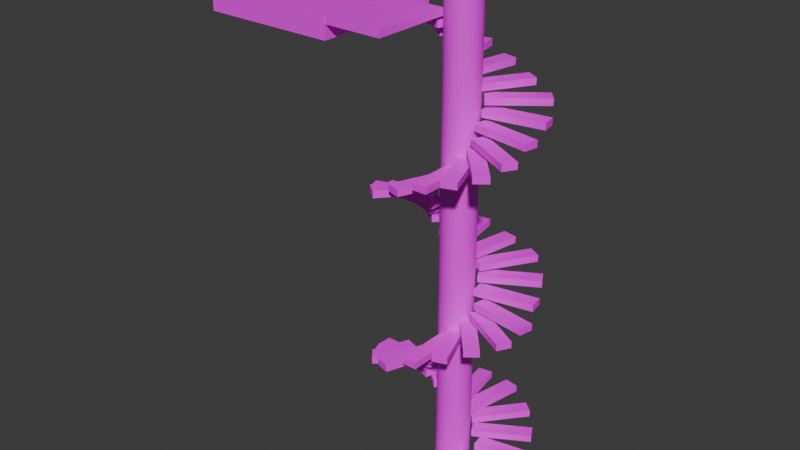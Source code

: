 # Source: level01.blend  (saved by Blender 4.0.36; exported with 4.5.12 LTS)
import bpy
from mathutils import Matrix  # noqa: F401  (used for matrix-valued properties, if any)

bpy.ops.wm.read_factory_settings(use_empty=True)
scene = bpy.context.scene
scene.name = 'Scene'

# ---- images (referenced by path relative to the original .blend; pixels are not part of the script)
import os
ASSET_DIR = os.environ.get("B2B_ASSET_DIR", "")  # directory of the original .blend (textures are referenced by path, not embedded)
HERE = os.path.dirname(os.path.abspath(__file__))  # packed textures are extracted next to this script under _unpacked/

def load_image(name, relpath, width, height, colorspace="sRGB"):
    """Load a texture the original file referenced (path relative to the .blend, or extracted next to this script)."""
    p = next((c for c in (os.path.join(HERE, relpath), os.path.join(ASSET_DIR, relpath)) if relpath and os.path.exists(c)), "")
    if p:
        img = bpy.data.images.load(p, check_existing=True)
        img.name = name
    else:  # same state as the original file: an image datablock whose file is absent (Cycles renders it pink)
        img = bpy.data.images.new(name, width, height)
        img.source = "FILE"
        img.filepath = "//" + (relpath or name)
    img.colorspace_settings.name = colorspace
    return img
img_green_black_cool_jpg_001 = load_image('green-black_cool.jpg.001', 'green-black_cool.jpg', 1024, 1024, 'sRGB')

# ---- materials (node trees are filled in below, after node groups)
mat_material_004 = bpy.data.materials.new('Material.004')
mat_material_004.use_transparent_shadow = False
mat_material_003 = bpy.data.materials.new('Material.003')
mat_material_003.use_transparent_shadow = False

# ---- material node trees
mat_material_004.use_nodes = True; mat_material_004.node_tree.nodes.clear()
_N = mat_material_004.node_tree.nodes; _L = mat_material_004.node_tree.links
n0 = _N.new('ShaderNodeBsdfPrincipled'); n0.name = 'Principled BSDF'; n0.location = (10, 300)
n0.inputs[3].default_value = 1.45
n1 = _N.new('ShaderNodeOutputMaterial'); n1.name = 'Material Output'; n1.location = (300, 300)
n2 = _N.new('ShaderNodeTexImage'); n2.name = 'Image Texture'; n2.location = (-280, 280)
n2.image = img_green_black_cool_jpg_001
_L.new(n0.outputs[0], n1.inputs[0])
_L.new(n2.outputs[0], n0.inputs[0])
n1.is_active_output = True
mat_material_003.use_nodes = True; mat_material_003.node_tree.nodes.clear()
_N = mat_material_003.node_tree.nodes; _L = mat_material_003.node_tree.links
n0 = _N.new('ShaderNodeBsdfPrincipled'); n0.name = 'Principled BSDF'; n0.location = (10, 300)
n0.inputs[3].default_value = 1.45
n1 = _N.new('ShaderNodeOutputMaterial'); n1.name = 'Material Output'; n1.location = (300, 300)
n2 = _N.new('ShaderNodeTexImage'); n2.name = 'Image Texture'; n2.location = (-280, 280)
n2.image = img_green_black_cool_jpg_001
_L.new(n0.outputs[0], n1.inputs[0])
_L.new(n2.outputs[0], n0.inputs[0])
n1.is_active_output = True

# ---- world
world_world = bpy.data.worlds.new('World'); scene.world = world_world
world_world.use_nodes = True; world_world.node_tree.nodes.clear()
_N = world_world.node_tree.nodes; _L = world_world.node_tree.links
n0 = _N.new('ShaderNodeOutputWorld'); n0.name = 'World Output'; n0.location = (300, 300)
n1 = _N.new('ShaderNodeBackground'); n1.name = 'Background'; n1.location = (10, 300)
n1.inputs[0].default_value = (0.05088, 0.05088, 0.05088, 1.0)
_L.new(n1.outputs[0], n0.inputs[0])
n0.is_active_output = True
world_world.color = (0.05088, 0.05088, 0.05088)
world_world.use_sun_shadow = False
world_world.sun_shadow_jitter_overblur = 0.0

# ---- cameras
cam_camera_001 = bpy.data.cameras.new('Camera.001')
cam_camera_001.sensor_fit = 'VERTICAL'
cam_camera_001.clip_end = 100.0
cam_camera_001.lens = 59.26
cam_camera_001.lens_unit = 'FOV'

# ---- meshes
me_cylinder_001 = bpy.data.meshes.new('Cylinder.001')
me_cylinder_001.from_pydata([(0.05217, 1.096, -0.9107), (0.05217, 1.096, 1.089), (0.2473, 1.076, -0.9107), (0.2473, 1.076, 1.089), (0.4349, 1.019, -0.9107), (0.4349, 1.019, 1.089), (0.6077, 0.9271, -0.9107), (0.6077, 0.9271, 1.089), (0.7593, 0.8027, -0.9107), (0.7593, 0.8027, 1.089), (0.8836, 0.6512, -0.9107), (0.8836, 0.6512, 1.089), (0.9761, 0.4783, -0.9107), (0.9761, 0.4783, 1.089), (1.033, 0.2907, -0.9107), (1.033, 0.2907, 1.089), (1.052, 0.0956, -0.9107), (1.052, 0.0956, 1.089), (1.033, -0.09949, -0.9107), (1.033, -0.09949, 1.089), (0.9761, -0.2871, -0.9107), (0.9761, -0.2871, 1.089), (0.8836, -0.46, -0.9107), (0.8836, -0.46, 1.089), (0.7593, -0.6115, -0.9107), (0.7593, -0.6115, 1.089), (0.6077, -0.7359, -0.9107), (0.6077, -0.7359, 1.089), (0.4349, -0.8283, -0.9107), (0.4349, -0.8283, 1.089), (0.2473, -0.8852, -0.9107), (0.2473, -0.8852, 1.089), (0.05217, -0.9044, -0.9107), (0.05217, -0.9044, 1.089), (-0.1429, -0.8852, -0.9107), (-0.1429, -0.8852, 1.089), (-0.3305, -0.8283, -0.9107), (-0.3305, -0.8283, 1.089), (-0.5034, -0.7359, -0.9107), (-0.5034, -0.7359, 1.089), (-0.6549, -0.6115, -0.9107), (-0.6549, -0.6115, 1.089), (-0.7793, -0.46, -0.9107), (-0.7793, -0.46, 1.089), (-0.8717, -0.2871, -0.9107), (-0.8717, -0.2871, 1.089), (-0.9286, -0.09949, -0.9107), (-0.9286, -0.09949, 1.089), (-0.9478, 0.0956, -0.9107), (-0.9478, 0.0956, 1.089), (-0.9286, 0.2907, -0.9107), (-0.9286, 0.2907, 1.089), (-0.8717, 0.4783, -0.9107), (-0.8717, 0.4783, 1.089), (-0.7793, 0.6512, -0.9107), (-0.7793, 0.6512, 1.089), (-0.6549, 0.8027, -0.9107), (-0.6549, 0.8027, 1.089), (-0.5034, 0.9271, -0.9107), (-0.5034, 0.9271, 1.089), (-0.3305, 1.019, -0.9107), (-0.3305, 1.019, 1.089), (-0.1429, 1.076, -0.9107), (-0.1429, 1.076, 1.089), (3.939, -2.337, -0.6482), (3.939, -2.337, -0.6232), (3.407, -2.971, -0.6482), (3.407, -2.971, -0.6232), (1.286, -0.1108, -0.6482), (1.286, -0.1108, -0.6232), (0.754, -0.7451, -0.6482), (0.754, -0.7451, -0.6232), (-3.631, -1.635, -0.8732), (-3.631, -1.635, -0.8482), (-3.939, -0.8355, -0.8732), (-3.939, -0.8355, -0.8482), (-0.4605, -0.5502, -0.8732), (-0.4605, -0.5502, -0.8482), (-0.7688, 0.2489, -0.8732), (-0.7688, 0.2489, -0.8482), (-4.663, -0.3119, -0.9107), (-4.663, -0.3119, -0.8857), (-4.681, 4.532, -0.9107), (-4.681, 4.532, -0.8857), (-1.262, -0.3862, -0.9107), (-1.262, -0.3862, -0.8857), (-1.28, 4.458, -0.9107), (-1.28, 4.458, -0.8857), (-2.427, -2.844, -0.8357), (-2.427, -2.844, -0.8107), (-2.987, -2.186, -0.8357), (-2.987, -2.186, -0.8107), (0.1308, -0.7315, -0.8357), (0.1308, -0.7315, -0.8107), (-0.43, -0.07328, -0.8357), (-0.43, -0.07328, -0.8107), (0.2762, -4.728, -0.7607), (0.2762, -4.728, -0.7357), (-0.5643, -4.563, -0.7607), (-0.5643, -4.563, -0.7357), (0.7936, -1.417, -0.7607), (0.7936, -1.417, -0.7357), (-0.04692, -1.252, -0.7607), (-0.04692, -1.252, -0.7357), (-1.102, -3.886, -0.7982), (-1.102, -3.886, -0.7732), (-1.848, -3.448, -0.7982), (-1.848, -3.448, -0.7732), (0.534, -1.0, -0.7982), (0.534, -1.0, -0.7732), (-0.2116, -0.5625, -0.7982), (-0.2116, -0.5625, -0.7732), (1.619, -4.611, -0.7232), (1.619, -4.611, -0.6982), (0.7845, -4.739, -0.7232), (0.7845, -4.739, -0.6982), (0.9548, -1.274, -0.7232), (0.9548, -1.274, -0.6982), (0.1207, -1.402, -0.7232), (0.1207, -1.402, -0.6982), (2.854, -3.551, -0.6857), (2.854, -3.551, -0.6607), (2.127, -3.956, -0.6857), (2.127, -3.956, -0.6607), (1.089, -0.591, -0.6857), (1.089, -0.591, -0.6607), (0.3622, -0.9967, -0.6857), (0.3622, -0.9967, -0.6607), (-3.693, 2.999, -0.3468), (-3.693, 2.999, -0.3218), (-3.052, 3.524, -0.3468), (-3.052, 3.524, -0.3218), (-1.501, 0.3181, -0.3468), (-1.501, 0.3181, -0.3218), (-0.8596, 0.8422, -0.3468), (-0.8596, 0.8422, -0.3218), (3.614, 0.8993, -0.5718), (3.614, 0.8993, -0.5468), (3.768, 0.05675, -0.5718), (3.768, 0.05675, -0.5468), (0.2973, 0.4245, -0.5718), (0.2973, 0.4245, -0.5468), (0.4514, -0.4181, -0.5718), (0.4514, -0.4181, -0.5468), (4.381, -0.5924, -0.6093), (4.381, -0.5924, -0.5843), (4.243, -1.425, -0.6093), (4.243, -1.425, -0.5843), (1.054, 0.1141, -0.6093), (1.054, 0.114, -0.5843), (0.915, -0.7183, -0.6093), (0.915, -0.7183, -0.5843), (2.656, 2.312, -0.5343), (2.656, 2.312, -0.5093), (3.085, 1.561, -0.5343), (3.085, 1.561, -0.5093), (-0.2498, 0.7127, -0.5343), (-0.2498, 0.7127, -0.5093), (0.1785, -0.03846, -0.5343), (0.1785, -0.03846, -0.5093), (0.3516, 4.666, -0.4593), (0.3516, 4.666, -0.4343), (1.147, 4.347, -0.4593), (1.147, 4.347, -0.4343), (-0.7734, 1.51, -0.4593), (-0.7734, 1.51, -0.4343), (0.02174, 1.191, -0.4593), (0.02174, 1.191, -0.4343), (1.549, 3.582, -0.4968), (1.549, 3.582, -0.4718), (2.2, 3.013, -0.4968), (2.2, 3.013, -0.4718), (-0.5959, 1.052, -0.4968), (-0.5959, 1.052, -0.4718), (0.05507, 0.4829, -0.4968), (0.05507, 0.4829, -0.4718), (-0.9891, 4.801, -0.4218), (-0.9891, 4.801, -0.3968), (-0.1457, 4.772, -0.4218), (-0.1457, 4.772, -0.3968), (-0.9584, 1.399, -0.4218), (-0.9584, 1.399, -0.3968), (-0.115, 1.37, -0.4218), (-0.115, 1.37, -0.3968), (-2.4, 3.99, -0.3843), (-2.4, 3.99, -0.3593), (-1.611, 4.253, -0.3843), (-1.611, 4.253, -0.3593), (-1.218, 0.7532, -0.3843), (-1.218, 0.7532, -0.3593), (-0.4279, 1.016, -0.3843), (-0.4279, 1.016, -0.3593), (2.924, -3.536, -0.04683), (2.924, -3.536, -0.02183), (2.207, -3.95, -0.04683), (2.207, -3.95, -0.02183), (1.193, -0.5362, -0.04683), (1.193, -0.5362, -0.02183), (0.4754, -0.9503, -0.04683), (0.4754, -0.9503, -0.02183), (-3.949, -0.2864, -0.2718), (-3.949, -0.2864, -0.2468), (-3.966, 0.57, -0.2718), (-3.966, 0.57, -0.2468), (-0.5993, -0.3517, -0.2718), (-0.5993, -0.3517, -0.2468), (-0.6156, 0.5046, -0.2718), (-0.6156, 0.5046, -0.2468), (-4.466, 1.309, -0.3093), (-4.466, 1.309, -0.2843), (-4.195, 2.109, -0.3093), (-4.195, 2.109, -0.2843), (-1.296, 0.07641, -0.3093), (-1.296, 0.07642, -0.2843), (-1.025, 0.8756, -0.3093), (-1.025, 0.8756, -0.2843), (-3.231, -1.835, -0.2343), (-3.231, -1.835, -0.2093), (-3.533, -1.024, -0.2343), (-3.533, -1.024, -0.2093), (-0.1056, -0.7243, -0.2343), (-0.1056, -0.7243, -0.2093), (-0.4074, 0.086, -0.2343), (-0.4074, 0.086, -0.2093), (-1.336, -4.529, -0.1593), (-1.336, -4.529, -0.1343), (-2.069, -4.087, -0.1593), (-2.069, -4.087, -0.1343), (0.2828, -1.595, -0.1593), (0.2828, -1.595, -0.1343), (-0.4507, -1.153, -0.1593), (-0.4507, -1.153, -0.1343), (-2.343, -3.267, -0.1968), (-2.343, -3.267, -0.1718), (-2.894, -2.6, -0.1968), (-2.894, -2.6, -0.1718), (0.1813, -1.115, -0.1968), (0.1813, -1.115, -0.1718), (-0.3695, -0.4485, -0.1968), (-0.3695, -0.4485, -0.1718), (-0.03422, -4.878, -0.1218), (-0.03422, -4.878, -0.09683), (-0.8619, -4.713, -0.1218), (-0.8619, -4.713, -0.09683), (0.4832, -1.516, -0.1218), (0.4832, -1.516, -0.09683), (-0.3445, -1.351, -0.1218), (-0.3445, -1.351, -0.09683), (1.489, -4.305, -0.08433), (1.489, -4.305, -0.05933), (0.6673, -4.438, -0.08433), (0.6673, -4.438, -0.05933), (0.8432, -0.9201, -0.08433), (0.8432, -0.9201, -0.05933), (0.02119, -1.053, -0.08433), (0.02119, -1.053, -0.05933), (-2.422, 4.089, 0.2546), (-2.422, 4.089, 0.2796), (-1.641, 4.363, 0.2546), (-1.641, 4.363, 0.2796), (-1.28, 0.82, 0.2546), (-1.28, 0.82, 0.2796), (-0.4981, 1.093, 0.2546), (-0.4981, 1.093, 0.2796), (3.726, -0.3832, 0.02956), (3.726, -0.3832, 0.05456), (3.582, -1.228, 0.02956), (3.582, -1.228, 0.05456), (0.4463, 0.305, 0.02956), (0.4463, 0.305, 0.05456), (0.3028, -0.5395, 0.02956), (0.3028, -0.5395, 0.05456), (3.936, -2.047, -0.007936), (3.936, -2.047, 0.01706), (3.521, -2.782, -0.007936), (3.521, -2.782, 0.01706), (1.051, -0.2455, -0.007936), (1.051, -0.2455, 0.01706), (0.6358, -0.9801, -0.007936), (0.6358, -0.9801, 0.01706), (3.308, 1.272, 0.06706), (3.308, 1.272, 0.09206), (3.454, 0.4192, 0.06706), (3.454, 0.4192, 0.09206), (0.03067, 0.763, 0.06706), (0.03067, 0.763, 0.09206), (0.1763, -0.08939, 0.06706), (0.1763, -0.08939, 0.09206), (1.948, 4.272, 0.1421), (1.948, 4.272, 0.1671), (2.586, 3.701, 0.1421), (2.586, 3.701, 0.1671), (-0.1887, 1.691, 0.1421), (-0.1887, 1.691, 0.1671), (0.4495, 1.12, 0.1421), (0.4495, 1.12, 0.1671), (2.702, 2.844, 0.1046), (2.702, 2.844, 0.1296), (3.12, 2.087, 0.1046), (3.12, 2.087, 0.1296), (-0.1785, 1.2, 0.1046), (-0.1785, 1.2, 0.1296), (0.2386, 0.4428, 0.1046), (0.2386, 0.4428, 0.1296), (0.7343, 4.857, 0.1796), (0.7343, 4.857, 0.2046), (1.517, 4.541, 0.1796), (1.517, 4.541, 0.2046), (-0.4003, 1.651, 0.1796), (-0.4003, 1.651, 0.2046), (0.3821, 1.334, 0.1796), (0.3821, 1.334, 0.2046), (-0.8693, 4.578, 0.2171), (-0.8693, 4.578, 0.2421), (-0.03705, 4.555, 0.2171), (-0.03705, 4.555, 0.2421), (-0.865, 1.132, 0.2171), (-0.865, 1.132, 0.2421), (-0.03274, 1.109, 0.2171), (-0.03274, 1.109, 0.2421), (1.56, -4.315, 0.5546), (1.56, -4.315, 0.5796), (0.7448, -4.458, 0.5546), (0.7448, -4.458, 0.5796), (0.9589, -0.904, 0.5546), (0.9589, -0.904, 0.5796), (0.1434, -1.048, 0.5546), (0.1434, -1.048, 0.5796), (-3.787, 1.089, 0.3296), (-3.787, 1.089, 0.3546), (-3.51, 1.9, 0.3296), (-3.51, 1.9, 0.3546), (-0.6617, -0.1178, 0.3296), (-0.6617, -0.1178, 0.3546), (-0.3842, 0.6926, 0.3296), (-0.3842, 0.6926, 0.3546), (-3.727, 2.766, 0.2921), (-3.727, 2.766, 0.3171), (-3.199, 3.424, 0.2921), (-3.199, 3.424, 0.3171), (-1.17, 0.5228, 0.2921), (-1.17, 0.5228, 0.3171), (-0.6419, 1.181, 0.2921), (-0.6419, 1.181, 0.3171), (-3.642, -0.6109, 0.3671), (-3.642, -0.6109, 0.3921), (-3.649, 0.2538, 0.3671), (-3.649, 0.2538, 0.3921), (-0.3253, -0.6367, 0.3671), (-0.3253, -0.6367, 0.3921), (-0.3317, 0.228, 0.3671), (-0.3317, 0.228, 0.3921), (-2.782, -3.791, 0.4421), (-2.782, -3.791, 0.4671), (-3.32, -3.125, 0.4421), (-3.32, -3.125, 0.4671), (-0.2582, -1.588, 0.4421), (-0.2582, -1.588, 0.4671), (-0.7961, -0.9214, 0.4421), (-0.7961, -0.9214, 0.4671), (-3.297, -2.261, 0.4046), (-3.297, -2.261, 0.4296), (-3.587, -1.446, 0.4046), (-3.587, -1.446, 0.4296), (-0.1893, -1.102, 0.4046), (-0.1893, -1.102, 0.4296), (-0.479, -0.2872, 0.4046), (-0.479, -0.2872, 0.4296), (-1.679, -4.565, 0.4796), (-1.679, -4.565, 0.5046), (-2.4, -4.127, 0.4796), (-2.4, -4.127, 0.5046), (-0.04281, -1.582, 0.4796), (-0.04281, -1.582, 0.5046), (-0.7642, -1.144, 0.4796), (-0.7642, -1.144, 0.5046), (-0.05125, -4.547, 0.5171), (-0.05125, -4.547, 0.5421), (-0.869, -4.39, 0.5171), (-0.869, -4.39, 0.5421), (0.4993, -1.145, 0.5171), (0.4993, -1.145, 0.5421), (-0.3184, -0.9887, 0.5171), (-0.3184, -0.9887, 0.5421), (-4.856, 4.679, 0.856), (-4.856, 4.679, 0.881), (-0.02803, 4.668, 0.856), (-0.02803, 4.668, 0.881), (-4.9, 1.216, 0.856), (-4.9, 1.216, 0.881), (-0.07245, 1.205, 0.856), (-0.07245, 1.205, 0.881), (3.392, -1.627, 0.631), (3.392, -1.627, 0.656), (2.968, -2.371, 0.631), (2.968, -2.371, 0.656), (0.5454, 0.1417, 0.631), (0.5454, 0.1417, 0.656), (0.1217, -0.6027, 0.631), (0.1217, -0.6027, 0.656), (3.02, -3.262, 0.5935), (3.02, -3.262, 0.6185), (2.379, -3.811, 0.5935), (2.379, -3.811, 0.6185), (0.9253, -0.5823, 0.5935), (0.9253, -0.5823, 0.6185), (0.2839, -1.131, 0.5935), (0.2839, -1.131, 0.6185), (3.566, 0.07109, 0.6685), (3.566, 0.07109, 0.6935), (3.411, -0.7797, 0.6685), (3.411, -0.7797, 0.6935), (0.3115, 0.7143, 0.6685), (0.3115, 0.7143, 0.6935), (0.1567, -0.1365, 0.6685), (0.1567, -0.1365, 0.6935), (3.313, 3.356, 0.7435), (3.313, 3.356, 0.7685), (3.718, 2.601, 0.7435), (3.718, 2.601, 0.7685), (0.4227, 1.661, 0.7435), (0.4227, 1.661, 0.7685), (0.8271, 0.9063, 0.7435), (0.8271, 0.9063, 0.7685), (3.534, 1.756, 0.706), (3.534, 1.756, 0.731), (3.667, 0.9018, 0.706), (3.667, 0.9018, 0.731), (0.2645, 1.197, 0.706), (0.2645, 1.197, 0.731), (0.3973, 0.3423, 0.706), (0.3973, 0.3423, 0.731), (2.373, 4.321, 0.781), (2.373, 4.321, 0.806), (3.0, 3.757, 0.781), (3.0, 3.757, 0.806), (0.21, 1.696, 0.781), (0.21, 1.696, 0.806), (0.8372, 1.131, 0.781), (0.8372, 1.131, 0.806), (0.7706, 4.607, 0.8185), (0.7706, 4.607, 0.8435), (1.545, 4.301, 0.8185), (1.545, 4.301, 0.8435), (-0.404, 1.367, 0.8185), (-0.404, 1.367, 0.8435), (0.3703, 1.061, 0.8185), (0.3703, 1.061, 0.8435)], [], [(0, 1, 3, 2), (2, 3, 5, 4), (4, 5, 7, 6), (6, 7, 9, 8), (8, 9, 11, 10), (10, 11, 13, 12), (12, 13, 15, 14), (14, 15, 17, 16), (16, 17, 19, 18), (18, 19, 21, 20), (20, 21, 23, 22), (22, 23, 25, 24), (24, 25, 27, 26), (26, 27, 29, 28), (28, 29, 31, 30), (30, 31, 33, 32), (32, 33, 35, 34), (34, 35, 37, 36), (36, 37, 39, 38), (38, 39, 41, 40), (40, 41, 43, 42), (42, 43, 45, 44), (44, 45, 47, 46), (46, 47, 49, 48), (48, 49, 51, 50), (50, 51, 53, 52), (52, 53, 55, 54), (54, 55, 57, 56), (56, 57, 59, 58), (58, 59, 61, 60), (3, 1, 63, 61, 59, 57, 55, 53, 51, 49, 47, 45, 43, 41, 39, 37, 35, 33, 31, 29, 27, 25, 23, 21, 19, 17, 15, 13, 11, 9, 7, 5), (60, 61, 63, 62), (62, 63, 1, 0), (0, 2, 4, 6, 8, 10, 12, 14, 16, 18, 20, 22, 24, 26, 28, 30, 32, 34, 36, 38, 40, 42, 44, 46, 48, 50, 52, 54, 56, 58, 60, 62), (64, 65, 67, 66), (66, 67, 71, 70), (70, 71, 69, 68), (68, 69, 65, 64), (66, 70, 68, 64), (71, 67, 65, 69), (72, 73, 75, 74), (74, 75, 79, 78), (78, 79, 77, 76), (76, 77, 73, 72), (74, 78, 76, 72), (79, 75, 73, 77), (80, 81, 83, 82), (82, 83, 87, 86), (86, 87, 85, 84), (84, 85, 81, 80), (82, 86, 84, 80), (87, 83, 81, 85), (88, 89, 91, 90), (90, 91, 95, 94), (94, 95, 93, 92), (92, 93, 89, 88), (90, 94, 92, 88), (95, 91, 89, 93), (96, 97, 99, 98), (98, 99, 103, 102), (102, 103, 101, 100), (100, 101, 97, 96), (98, 102, 100, 96), (103, 99, 97, 101), (104, 105, 107, 106), (106, 107, 111, 110), (110, 111, 109, 108), (108, 109, 105, 104), (106, 110, 108, 104), (111, 107, 105, 109), (112, 113, 115, 114), (114, 115, 119, 118), (118, 119, 117, 116), (116, 117, 113, 112), (114, 118, 116, 112), (119, 115, 113, 117), (120, 121, 123, 122), (122, 123, 127, 126), (126, 127, 125, 124), (124, 125, 121, 120), (122, 126, 124, 120), (127, 123, 121, 125), (128, 129, 131, 130), (130, 131, 135, 134), (134, 135, 133, 132), (132, 133, 129, 128), (130, 134, 132, 128), (135, 131, 129, 133), (136, 137, 139, 138), (138, 139, 143, 142), (142, 143, 141, 140), (140, 141, 137, 136), (138, 142, 140, 136), (143, 139, 137, 141), (144, 145, 147, 146), (146, 147, 151, 150), (150, 151, 149, 148), (148, 149, 145, 144), (146, 150, 148, 144), (151, 147, 145, 149), (152, 153, 155, 154), (154, 155, 159, 158), (158, 159, 157, 156), (156, 157, 153, 152), (154, 158, 156, 152), (159, 155, 153, 157), (160, 161, 163, 162), (162, 163, 167, 166), (166, 167, 165, 164), (164, 165, 161, 160), (162, 166, 164, 160), (167, 163, 161, 165), (168, 169, 171, 170), (170, 171, 175, 174), (174, 175, 173, 172), (172, 173, 169, 168), (170, 174, 172, 168), (175, 171, 169, 173), (176, 177, 179, 178), (178, 179, 183, 182), (182, 183, 181, 180), (180, 181, 177, 176), (178, 182, 180, 176), (183, 179, 177, 181), (184, 185, 187, 186), (186, 187, 191, 190), (190, 191, 189, 188), (188, 189, 185, 184), (186, 190, 188, 184), (191, 187, 185, 189), (192, 193, 195, 194), (194, 195, 199, 198), (198, 199, 197, 196), (196, 197, 193, 192), (194, 198, 196, 192), (199, 195, 193, 197), (200, 201, 203, 202), (202, 203, 207, 206), (206, 207, 205, 204), (204, 205, 201, 200), (202, 206, 204, 200), (207, 203, 201, 205), (208, 209, 211, 210), (210, 211, 215, 214), (214, 215, 213, 212), (212, 213, 209, 208), (210, 214, 212, 208), (215, 211, 209, 213), (216, 217, 219, 218), (218, 219, 223, 222), (222, 223, 221, 220), (220, 221, 217, 216), (218, 222, 220, 216), (223, 219, 217, 221), (224, 225, 227, 226), (226, 227, 231, 230), (230, 231, 229, 228), (228, 229, 225, 224), (226, 230, 228, 224), (231, 227, 225, 229), (232, 233, 235, 234), (234, 235, 239, 238), (238, 239, 237, 236), (236, 237, 233, 232), (234, 238, 236, 232), (239, 235, 233, 237), (240, 241, 243, 242), (242, 243, 247, 246), (246, 247, 245, 244), (244, 245, 241, 240), (242, 246, 244, 240), (247, 243, 241, 245), (248, 249, 251, 250), (250, 251, 255, 254), (254, 255, 253, 252), (252, 253, 249, 248), (250, 254, 252, 248), (255, 251, 249, 253), (256, 257, 259, 258), (258, 259, 263, 262), (262, 263, 261, 260), (260, 261, 257, 256), (258, 262, 260, 256), (263, 259, 257, 261), (264, 265, 267, 266), (266, 267, 271, 270), (270, 271, 269, 268), (268, 269, 265, 264), (266, 270, 268, 264), (271, 267, 265, 269), (272, 273, 275, 274), (274, 275, 279, 278), (278, 279, 277, 276), (276, 277, 273, 272), (274, 278, 276, 272), (279, 275, 273, 277), (280, 281, 283, 282), (282, 283, 287, 286), (286, 287, 285, 284), (284, 285, 281, 280), (282, 286, 284, 280), (287, 283, 281, 285), (288, 289, 291, 290), (290, 291, 295, 294), (294, 295, 293, 292), (292, 293, 289, 288), (290, 294, 292, 288), (295, 291, 289, 293), (296, 297, 299, 298), (298, 299, 303, 302), (302, 303, 301, 300), (300, 301, 297, 296), (298, 302, 300, 296), (303, 299, 297, 301), (304, 305, 307, 306), (306, 307, 311, 310), (310, 311, 309, 308), (308, 309, 305, 304), (306, 310, 308, 304), (311, 307, 305, 309), (312, 313, 315, 314), (314, 315, 319, 318), (318, 319, 317, 316), (316, 317, 313, 312), (314, 318, 316, 312), (319, 315, 313, 317), (320, 321, 323, 322), (322, 323, 327, 326), (326, 327, 325, 324), (324, 325, 321, 320), (322, 326, 324, 320), (327, 323, 321, 325), (328, 329, 331, 330), (330, 331, 335, 334), (334, 335, 333, 332), (332, 333, 329, 328), (330, 334, 332, 328), (335, 331, 329, 333), (336, 337, 339, 338), (338, 339, 343, 342), (342, 343, 341, 340), (340, 341, 337, 336), (338, 342, 340, 336), (343, 339, 337, 341), (344, 345, 347, 346), (346, 347, 351, 350), (350, 351, 349, 348), (348, 349, 345, 344), (346, 350, 348, 344), (351, 347, 345, 349), (352, 353, 355, 354), (354, 355, 359, 358), (358, 359, 357, 356), (356, 357, 353, 352), (354, 358, 356, 352), (359, 355, 353, 357), (360, 361, 363, 362), (362, 363, 367, 366), (366, 367, 365, 364), (364, 365, 361, 360), (362, 366, 364, 360), (367, 363, 361, 365), (368, 369, 371, 370), (370, 371, 375, 374), (374, 375, 373, 372), (372, 373, 369, 368), (370, 374, 372, 368), (375, 371, 369, 373), (376, 377, 379, 378), (378, 379, 383, 382), (382, 383, 381, 380), (380, 381, 377, 376), (378, 382, 380, 376), (383, 379, 377, 381), (384, 385, 387, 386), (386, 387, 391, 390), (390, 391, 389, 388), (388, 389, 385, 384), (386, 390, 388, 384), (391, 387, 385, 389), (392, 393, 395, 394), (394, 395, 399, 398), (398, 399, 397, 396), (396, 397, 393, 392), (394, 398, 396, 392), (399, 395, 393, 397), (400, 401, 403, 402), (402, 403, 407, 406), (406, 407, 405, 404), (404, 405, 401, 400), (402, 406, 404, 400), (407, 403, 401, 405), (408, 409, 411, 410), (410, 411, 415, 414), (414, 415, 413, 412), (412, 413, 409, 408), (410, 414, 412, 408), (415, 411, 409, 413), (416, 417, 419, 418), (418, 419, 423, 422), (422, 423, 421, 420), (420, 421, 417, 416), (418, 422, 420, 416), (423, 419, 417, 421), (424, 425, 427, 426), (426, 427, 431, 430), (430, 431, 429, 428), (428, 429, 425, 424), (426, 430, 428, 424), (431, 427, 425, 429), (432, 433, 435, 434), (434, 435, 439, 438), (438, 439, 437, 436), (436, 437, 433, 432), (434, 438, 436, 432), (439, 435, 433, 437), (440, 441, 443, 442), (442, 443, 447, 446), (446, 447, 445, 444), (444, 445, 441, 440), (442, 446, 444, 440), (447, 443, 441, 445)])
_uv = me_cylinder_001.uv_layers.new(name='UVMap')
_uv.uv.foreach_set('vector', [1.0, 0.5, 1.0, 1.0, 0.9688, 1.0, 0.9688, 0.5, 0.9688, 0.5, 0.9688, 1.0, 0.9375, 1.0, 0.9375, 0.5, 0.9375, 0.5, 0.9375, 1.0, 0.9062, 1.0, 0.9062, 0.5, 0.9062, 0.5, 0.9062, 1.0, 0.875, 1.0, 0.875, 0.5, 0.875, 0.5, 0.875, 1.0, 0.8438, 1.0, 0.8438, 0.5, 0.8438, 0.5, 0.8438, 1.0, 0.8125, 1.0, 0.8125, 0.5, 0.8125, 0.5, 0.8125, 1.0, 0.7812, 1.0, 0.7812, 0.5, 0.7812, 0.5, 0.7812, 1.0, 0.75, 1.0, 0.75, 0.5, 0.75, 0.5, 0.75, 1.0, 0.7188, 1.0, 0.7188, 0.5, 0.7188, 0.5, 0.7188, 1.0, 0.6875, 1.0, 0.6875, 0.5, 0.6875, 0.5, 0.6875, 1.0, 0.6562, 1.0, 0.6562, 0.5, 0.6562, 0.5, 0.6562, 1.0, 0.625, 1.0, 0.625, 0.5, 0.625, 0.5, 0.625, 1.0, 0.5938, 1.0, 0.5938, 0.5, 0.5938, 0.5, 0.5938, 1.0, 0.5625, 1.0, 0.5625, 0.5, 0.5625, 0.5, 0.5625, 1.0, 0.5312, 1.0, 0.5312, 0.5, 0.5312, 0.5, 0.5312, 1.0, 0.5, 1.0, 0.5, 0.5, 0.5, 0.5, 0.5, 1.0, 0.4688, 1.0, 0.4688, 0.5, 0.4688, 0.5, 0.4688, 1.0, 0.4375, 1.0, 0.4375, 0.5, 0.4375, 0.5, 0.4375, 1.0, 0.4062, 1.0, 0.4062, 0.5, 0.4062, 0.5, 0.4062, 1.0, 0.375, 1.0, 0.375, 0.5, 0.375, 0.5, 0.375, 1.0, 0.3438, 1.0, 0.3438, 0.5, 0.3438, 0.5, 0.3438, 1.0, 0.3125, 1.0, 0.3125, 0.5, 0.3125, 0.5, 0.3125, 1.0, 0.2812, 1.0, 0.2812, 0.5, 0.2812, 0.5, 0.2812, 1.0, 0.25, 1.0, 0.25, 0.5, 0.25, 0.5, 0.25, 1.0, 0.2188, 1.0, 0.2188, 0.5, 0.2188, 0.5, 0.2188, 1.0, 0.1875, 1.0, 0.1875, 0.5, 0.1875, 0.5, 0.1875, 1.0, 0.1562, 1.0, 0.1562, 0.5, 0.1562, 0.5, 0.1562, 1.0, 0.125, 1.0, 0.125, 0.5, 0.125, 0.5, 0.125, 1.0, 0.09375, 1.0, 0.09375, 0.5, 0.09375, 0.5, 0.09375, 1.0, 0.0625, 1.0, 0.0625, 0.5, 0.2968, 0.4854, 0.25, 0.49, 0.2032, 0.4854, 0.1582, 0.4717, 0.1167, 0.4496, 0.08029, 0.4197, 0.05045, 0.3833, 0.02827, 0.3418, 0.01461, 0.2968, 0.01, 0.25, 0.01461, 0.2032, 0.02827, 0.1582, 0.05045, 0.1167, 0.08029, 0.08029, 0.1167, 0.05045, 0.1582, 0.02827, 0.2032, 0.01461, 0.25, 0.01, 0.2968, 0.01461, 0.3418, 0.02827, 0.3833, 0.05045, 0.4197, 0.08029, 0.4496, 0.1167, 0.4717, 0.1582, 0.4854, 0.2032, 0.49, 0.25, 0.4854, 0.2968, 0.4717, 0.3418, 0.4496, 0.3833, 0.4197, 0.4197, 0.3833, 0.4496, 0.3418, 0.4717, 0.0625, 0.5, 0.0625, 1.0, 0.03125, 1.0, 0.03125, 0.5, 0.03125, 0.5, 0.03125, 1.0, 0.0, 1.0, 0.0, 0.5, 0.75, 0.49, 0.7968, 0.4854, 0.8418, 0.4717, 0.8833, 0.4496, 0.9197, 0.4197, 0.9496, 0.3833, 0.9717, 0.3418, 0.9854, 0.2968, 0.99, 0.25, 0.9854, 0.2032, 0.9717, 0.1582, 0.9496, 0.1167, 0.9197, 0.08029, 0.8833, 0.05045, 0.8418, 0.02827, 0.7968, 0.01461, 0.75, 0.01, 0.7032, 0.01461, 0.6582, 0.02827, 0.6167, 0.05045, 0.5803, 0.08029, 0.5504, 0.1167, 0.5283, 0.1582, 0.5146, 0.2032, 0.51, 0.25, 0.5146, 0.2968, 0.5283, 0.3418, 0.5504, 0.3833, 0.5803, 0.4197, 0.6167, 0.4496, 0.6582, 0.4717, 0.7032, 0.4854, 0.375, 0.0, 0.625, 0.0, 0.625, 0.25, 0.375, 0.25, 0.375, 0.25, 0.625, 0.25, 0.625, 0.5, 0.375, 0.5, 0.375, 0.5, 0.625, 0.5, 0.625, 0.75, 0.375, 0.75, 0.375, 0.75, 0.625, 0.75, 0.625, 1.0, 0.375, 1.0, 0.125, 0.5, 0.375, 0.5, 0.375, 0.75, 0.125, 0.75, 0.625, 0.5, 0.875, 0.5, 0.875, 0.75, 0.625, 0.75, 0.375, 0.0, 0.625, 0.0, 0.625, 0.25, 0.375, 0.25, 0.375, 0.25, 0.625, 0.25, 0.625, 0.5, 0.375, 0.5, 0.375, 0.5, 0.625, 0.5, 0.625, 0.75, 0.375, 0.75, 0.375, 0.75, 0.625, 0.75, 0.625, 1.0, 0.375, 1.0, 0.125, 0.5, 0.375, 0.5, 0.375, 0.75, 0.125, 0.75, 0.625, 0.5, 0.875, 0.5, 0.875, 0.75, 0.625, 0.75, 0.375, 0.0, 0.625, 0.0, 0.625, 0.25, 0.375, 0.25, 0.375, 0.25, 0.625, 0.25, 0.625, 0.5, 0.375, 0.5, 0.375, 0.5, 0.625, 0.5, 0.625, 0.75, 0.375, 0.75, 0.375, 0.75, 0.625, 0.75, 0.625, 1.0, 0.375, 1.0, 0.125, 0.5, 0.375, 0.5, 0.375, 0.75, 0.125, 0.75, 0.625, 0.5, 0.875, 0.5, 0.875, 0.75, 0.625, 0.75, 0.375, 0.0, 0.625, 0.0, 0.625, 0.25, 0.375, 0.25, 0.375, 0.25, 0.625, 0.25, 0.625, 0.5, 0.375, 0.5, 0.375, 0.5, 0.625, 0.5, 0.625, 0.75, 0.375, 0.75, 0.375, 0.75, 0.625, 0.75, 0.625, 1.0, 0.375, 1.0, 0.125, 0.5, 0.375, 0.5, 0.375, 0.75, 0.125, 0.75, 0.625, 0.5, 0.875, 0.5, 0.875, 0.75, 0.625, 0.75, 0.375, 0.0, 0.625, 0.0, 0.625, 0.25, 0.375, 0.25, 0.375, 0.25, 0.625, 0.25, 0.625, 0.5, 0.375, 0.5, 0.375, 0.5, 0.625, 0.5, 0.625, 0.75, 0.375, 0.75, 0.375, 0.75, 0.625, 0.75, 0.625, 1.0, 0.375, 1.0, 0.125, 0.5, 0.375, 0.5, 0.375, 0.75, 0.125, 0.75, 0.625, 0.5, 0.875, 0.5, 0.875, 0.75, 0.625, 0.75, 0.375, 0.0, 0.625, 0.0, 0.625, 0.25, 0.375, 0.25, 0.375, 0.25, 0.625, 0.25, 0.625, 0.5, 0.375, 0.5, 0.375, 0.5, 0.625, 0.5, 0.625, 0.75, 0.375, 0.75, 0.375, 0.75, 0.625, 0.75, 0.625, 1.0, 0.375, 1.0, 0.125, 0.5, 0.375, 0.5, 0.375, 0.75, 0.125, 0.75, 0.625, 0.5, 0.875, 0.5, 0.875, 0.75, 0.625, 0.75, 0.375, 0.0, 0.625, 0.0, 0.625, 0.25, 0.375, 0.25, 0.375, 0.25, 0.625, 0.25, 0.625, 0.5, 0.375, 0.5, 0.375, 0.5, 0.625, 0.5, 0.625, 0.75, 0.375, 0.75, 0.375, 0.75, 0.625, 0.75, 0.625, 1.0, 0.375, 1.0, 0.125, 0.5, 0.375, 0.5, 0.375, 0.75, 0.125, 0.75, 0.625, 0.5, 0.875, 0.5, 0.875, 0.75, 0.625, 0.75, 0.375, 0.0, 0.625, 0.0, 0.625, 0.25, 0.375, 0.25, 0.375, 0.25, 0.625, 0.25, 0.625, 0.5, 0.375, 0.5, 0.375, 0.5, 0.625, 0.5, 0.625, 0.75, 0.375, 0.75, 0.375, 0.75, 0.625, 0.75, 0.625, 1.0, 0.375, 1.0, 0.125, 0.5, 0.375, 0.5, 0.375, 0.75, 0.125, 0.75, 0.625, 0.5, 0.875, 0.5, 0.875, 0.75, 0.625, 0.75, 0.375, 0.0, 0.625, 0.0, 0.625, 0.25, 0.375, 0.25, 0.375, 0.25, 0.625, 0.25, 0.625, 0.5, 0.375, 0.5, 0.375, 0.5, 0.625, 0.5, 0.625, 0.75, 0.375, 0.75, 0.375, 0.75, 0.625, 0.75, 0.625, 1.0, 0.375, 1.0, 0.125, 0.5, 0.375, 0.5, 0.375, 0.75, 0.125, 0.75, 0.625, 0.5, 0.875, 0.5, 0.875, 0.75, 0.625, 0.75, 0.375, 0.0, 0.625, 0.0, 0.625, 0.25, 0.375, 0.25, 0.375, 0.25, 0.625, 0.25, 0.625, 0.5, 0.375, 0.5, 0.375, 0.5, 0.625, 0.5, 0.625, 0.75, 0.375, 0.75, 0.375, 0.75, 0.625, 0.75, 0.625, 1.0, 0.375, 1.0, 0.125, 0.5, 0.375, 0.5, 0.375, 0.75, 0.125, 0.75, 0.625, 0.5, 0.875, 0.5, 0.875, 0.75, 0.625, 0.75, 0.375, 0.0, 0.625, 0.0, 0.625, 0.25, 0.375, 0.25, 0.375, 0.25, 0.625, 0.25, 0.625, 0.5, 0.375, 0.5, 0.375, 0.5, 0.625, 0.5, 0.625, 0.75, 0.375, 0.75, 0.375, 0.75, 0.625, 0.75, 0.625, 1.0, 0.375, 1.0, 0.125, 0.5, 0.375, 0.5, 0.375, 0.75, 0.125, 0.75, 0.625, 0.5, 0.875, 0.5, 0.875, 0.75, 0.625, 0.75, 0.375, 0.0, 0.625, 0.0, 0.625, 0.25, 0.375, 0.25, 0.375, 0.25, 0.625, 0.25, 0.625, 0.5, 0.375, 0.5, 0.375, 0.5, 0.625, 0.5, 0.625, 0.75, 0.375, 0.75, 0.375, 0.75, 0.625, 0.75, 0.625, 1.0, 0.375, 1.0, 0.125, 0.5, 0.375, 0.5, 0.375, 0.75, 0.125, 0.75, 0.625, 0.5, 0.875, 0.5, 0.875, 0.75, 0.625, 0.75, 0.375, 0.0, 0.625, 0.0, 0.625, 0.25, 0.375, 0.25, 0.375, 0.25, 0.625, 0.25, 0.625, 0.5, 0.375, 0.5, 0.375, 0.5, 0.625, 0.5, 0.625, 0.75, 0.375, 0.75, 0.375, 0.75, 0.625, 0.75, 0.625, 1.0, 0.375, 1.0, 0.125, 0.5, 0.375, 0.5, 0.375, 0.75, 0.125, 0.75, 0.625, 0.5, 0.875, 0.5, 0.875, 0.75, 0.625, 0.75, 0.375, 0.0, 0.625, 0.0, 0.625, 0.25, 0.375, 0.25, 0.375, 0.25, 0.625, 0.25, 0.625, 0.5, 0.375, 0.5, 0.375, 0.5, 0.625, 0.5, 0.625, 0.75, 0.375, 0.75, 0.375, 0.75, 0.625, 0.75, 0.625, 1.0, 0.375, 1.0, 0.125, 0.5, 0.375, 0.5, 0.375, 0.75, 0.125, 0.75, 0.625, 0.5, 0.875, 0.5, 0.875, 0.75, 0.625, 0.75, 0.375, 0.0, 0.625, 0.0, 0.625, 0.25, 0.375, 0.25, 0.375, 0.25, 0.625, 0.25, 0.625, 0.5, 0.375, 0.5, 0.375, 0.5, 0.625, 0.5, 0.625, 0.75, 0.375, 0.75, 0.375, 0.75, 0.625, 0.75, 0.625, 1.0, 0.375, 1.0, 0.125, 0.5, 0.375, 0.5, 0.375, 0.75, 0.125, 0.75, 0.625, 0.5, 0.875, 0.5, 0.875, 0.75, 0.625, 0.75, 0.375, 0.0, 0.625, 0.0, 0.625, 0.25, 0.375, 0.25, 0.375, 0.25, 0.625, 0.25, 0.625, 0.5, 0.375, 0.5, 0.375, 0.5, 0.625, 0.5, 0.625, 0.75, 0.375, 0.75, 0.375, 0.75, 0.625, 0.75, 0.625, 1.0, 0.375, 1.0, 0.125, 0.5, 0.375, 0.5, 0.375, 0.75, 0.125, 0.75, 0.625, 0.5, 0.875, 0.5, 0.875, 0.75, 0.625, 0.75, 0.375, 0.0, 0.625, 0.0, 0.625, 0.25, 0.375, 0.25, 0.375, 0.25, 0.625, 0.25, 0.625, 0.5, 0.375, 0.5, 0.375, 0.5, 0.625, 0.5, 0.625, 0.75, 0.375, 0.75, 0.375, 0.75, 0.625, 0.75, 0.625, 1.0, 0.375, 1.0, 0.125, 0.5, 0.375, 0.5, 0.375, 0.75, 0.125, 0.75, 0.625, 0.5, 0.875, 0.5, 0.875, 0.75, 0.625, 0.75, 0.375, 0.0, 0.625, 0.0, 0.625, 0.25, 0.375, 0.25, 0.375, 0.25, 0.625, 0.25, 0.625, 0.5, 0.375, 0.5, 0.375, 0.5, 0.625, 0.5, 0.625, 0.75, 0.375, 0.75, 0.375, 0.75, 0.625, 0.75, 0.625, 1.0, 0.375, 1.0, 0.125, 0.5, 0.375, 0.5, 0.375, 0.75, 0.125, 0.75, 0.625, 0.5, 0.875, 0.5, 0.875, 0.75, 0.625, 0.75, 0.375, 0.0, 0.625, 0.0, 0.625, 0.25, 0.375, 0.25, 0.375, 0.25, 0.625, 0.25, 0.625, 0.5, 0.375, 0.5, 0.375, 0.5, 0.625, 0.5, 0.625, 0.75, 0.375, 0.75, 0.375, 0.75, 0.625, 0.75, 0.625, 1.0, 0.375, 1.0, 0.125, 0.5, 0.375, 0.5, 0.375, 0.75, 0.125, 0.75, 0.625, 0.5, 0.875, 0.5, 0.875, 0.75, 0.625, 0.75, 0.375, 0.0, 0.625, 0.0, 0.625, 0.25, 0.375, 0.25, 0.375, 0.25, 0.625, 0.25, 0.625, 0.5, 0.375, 0.5, 0.375, 0.5, 0.625, 0.5, 0.625, 0.75, 0.375, 0.75, 0.375, 0.75, 0.625, 0.75, 0.625, 1.0, 0.375, 1.0, 0.125, 0.5, 0.375, 0.5, 0.375, 0.75, 0.125, 0.75, 0.625, 0.5, 0.875, 0.5, 0.875, 0.75, 0.625, 0.75, 0.375, 0.0, 0.625, 0.0, 0.625, 0.25, 0.375, 0.25, 0.375, 0.25, 0.625, 0.25, 0.625, 0.5, 0.375, 0.5, 0.375, 0.5, 0.625, 0.5, 0.625, 0.75, 0.375, 0.75, 0.375, 0.75, 0.625, 0.75, 0.625, 1.0, 0.375, 1.0, 0.125, 0.5, 0.375, 0.5, 0.375, 0.75, 0.125, 0.75, 0.625, 0.5, 0.875, 0.5, 0.875, 0.75, 0.625, 0.75, 0.375, 0.0, 0.625, 0.0, 0.625, 0.25, 0.375, 0.25, 0.375, 0.25, 0.625, 0.25, 0.625, 0.5, 0.375, 0.5, 0.375, 0.5, 0.625, 0.5, 0.625, 0.75, 0.375, 0.75, 0.375, 0.75, 0.625, 0.75, 0.625, 1.0, 0.375, 1.0, 0.125, 0.5, 0.375, 0.5, 0.375, 0.75, 0.125, 0.75, 0.625, 0.5, 0.875, 0.5, 0.875, 0.75, 0.625, 0.75, 0.375, 0.0, 0.625, 0.0, 0.625, 0.25, 0.375, 0.25, 0.375, 0.25, 0.625, 0.25, 0.625, 0.5, 0.375, 0.5, 0.375, 0.5, 0.625, 0.5, 0.625, 0.75, 0.375, 0.75, 0.375, 0.75, 0.625, 0.75, 0.625, 1.0, 0.375, 1.0, 0.125, 0.5, 0.375, 0.5, 0.375, 0.75, 0.125, 0.75, 0.625, 0.5, 0.875, 0.5, 0.875, 0.75, 0.625, 0.75, 0.375, 0.0, 0.625, 0.0, 0.625, 0.25, 0.375, 0.25, 0.375, 0.25, 0.625, 0.25, 0.625, 0.5, 0.375, 0.5, 0.375, 0.5, 0.625, 0.5, 0.625, 0.75, 0.375, 0.75, 0.375, 0.75, 0.625, 0.75, 0.625, 1.0, 0.375, 1.0, 0.125, 0.5, 0.375, 0.5, 0.375, 0.75, 0.125, 0.75, 0.625, 0.5, 0.875, 0.5, 0.875, 0.75, 0.625, 0.75, 0.375, 0.0, 0.625, 0.0, 0.625, 0.25, 0.375, 0.25, 0.375, 0.25, 0.625, 0.25, 0.625, 0.5, 0.375, 0.5, 0.375, 0.5, 0.625, 0.5, 0.625, 0.75, 0.375, 0.75, 0.375, 0.75, 0.625, 0.75, 0.625, 1.0, 0.375, 1.0, 0.125, 0.5, 0.375, 0.5, 0.375, 0.75, 0.125, 0.75, 0.625, 0.5, 0.875, 0.5, 0.875, 0.75, 0.625, 0.75, 0.375, 0.0, 0.625, 0.0, 0.625, 0.25, 0.375, 0.25, 0.375, 0.25, 0.625, 0.25, 0.625, 0.5, 0.375, 0.5, 0.375, 0.5, 0.625, 0.5, 0.625, 0.75, 0.375, 0.75, 0.375, 0.75, 0.625, 0.75, 0.625, 1.0, 0.375, 1.0, 0.125, 0.5, 0.375, 0.5, 0.375, 0.75, 0.125, 0.75, 0.625, 0.5, 0.875, 0.5, 0.875, 0.75, 0.625, 0.75, 0.375, 0.0, 0.625, 0.0, 0.625, 0.25, 0.375, 0.25, 0.375, 0.25, 0.625, 0.25, 0.625, 0.5, 0.375, 0.5, 0.375, 0.5, 0.625, 0.5, 0.625, 0.75, 0.375, 0.75, 0.375, 0.75, 0.625, 0.75, 0.625, 1.0, 0.375, 1.0, 0.125, 0.5, 0.375, 0.5, 0.375, 0.75, 0.125, 0.75, 0.625, 0.5, 0.875, 0.5, 0.875, 0.75, 0.625, 0.75, 0.375, 0.0, 0.625, 0.0, 0.625, 0.25, 0.375, 0.25, 0.375, 0.25, 0.625, 0.25, 0.625, 0.5, 0.375, 0.5, 0.375, 0.5, 0.625, 0.5, 0.625, 0.75, 0.375, 0.75, 0.375, 0.75, 0.625, 0.75, 0.625, 1.0, 0.375, 1.0, 0.125, 0.5, 0.375, 0.5, 0.375, 0.75, 0.125, 0.75, 0.625, 0.5, 0.875, 0.5, 0.875, 0.75, 0.625, 0.75, 0.375, 0.0, 0.625, 0.0, 0.625, 0.25, 0.375, 0.25, 0.375, 0.25, 0.625, 0.25, 0.625, 0.5, 0.375, 0.5, 0.375, 0.5, 0.625, 0.5, 0.625, 0.75, 0.375, 0.75, 0.375, 0.75, 0.625, 0.75, 0.625, 1.0, 0.375, 1.0, 0.125, 0.5, 0.375, 0.5, 0.375, 0.75, 0.125, 0.75, 0.625, 0.5, 0.875, 0.5, 0.875, 0.75, 0.625, 0.75, 0.375, 0.0, 0.625, 0.0, 0.625, 0.25, 0.375, 0.25, 0.375, 0.25, 0.625, 0.25, 0.625, 0.5, 0.375, 0.5, 0.375, 0.5, 0.625, 0.5, 0.625, 0.75, 0.375, 0.75, 0.375, 0.75, 0.625, 0.75, 0.625, 1.0, 0.375, 1.0, 0.125, 0.5, 0.375, 0.5, 0.375, 0.75, 0.125, 0.75, 0.625, 0.5, 0.875, 0.5, 0.875, 0.75, 0.625, 0.75, 0.375, 0.0, 0.625, 0.0, 0.625, 0.25, 0.375, 0.25, 0.375, 0.25, 0.625, 0.25, 0.625, 0.5, 0.375, 0.5, 0.375, 0.5, 0.625, 0.5, 0.625, 0.75, 0.375, 0.75, 0.375, 0.75, 0.625, 0.75, 0.625, 1.0, 0.375, 1.0, 0.125, 0.5, 0.375, 0.5, 0.375, 0.75, 0.125, 0.75, 0.625, 0.5, 0.875, 0.5, 0.875, 0.75, 0.625, 0.75, 0.375, 0.0, 0.625, 0.0, 0.625, 0.25, 0.375, 0.25, 0.375, 0.25, 0.625, 0.25, 0.625, 0.5, 0.375, 0.5, 0.375, 0.5, 0.625, 0.5, 0.625, 0.75, 0.375, 0.75, 0.375, 0.75, 0.625, 0.75, 0.625, 1.0, 0.375, 1.0, 0.125, 0.5, 0.375, 0.5, 0.375, 0.75, 0.125, 0.75, 0.625, 0.5, 0.875, 0.5, 0.875, 0.75, 0.625, 0.75, 0.375, 0.0, 0.625, 0.0, 0.625, 0.25, 0.375, 0.25, 0.375, 0.25, 0.625, 0.25, 0.625, 0.5, 0.375, 0.5, 0.375, 0.5, 0.625, 0.5, 0.625, 0.75, 0.375, 0.75, 0.375, 0.75, 0.625, 0.75, 0.625, 1.0, 0.375, 1.0, 0.125, 0.5, 0.375, 0.5, 0.375, 0.75, 0.125, 0.75, 0.625, 0.5, 0.875, 0.5, 0.875, 0.75, 0.625, 0.75, 0.375, 0.0, 0.625, 0.0, 0.625, 0.25, 0.375, 0.25, 0.375, 0.25, 0.625, 0.25, 0.625, 0.5, 0.375, 0.5, 0.375, 0.5, 0.625, 0.5, 0.625, 0.75, 0.375, 0.75, 0.375, 0.75, 0.625, 0.75, 0.625, 1.0, 0.375, 1.0, 0.125, 0.5, 0.375, 0.5, 0.375, 0.75, 0.125, 0.75, 0.625, 0.5, 0.875, 0.5, 0.875, 0.75, 0.625, 0.75, 0.375, 0.0, 0.625, 0.0, 0.625, 0.25, 0.375, 0.25, 0.375, 0.25, 0.625, 0.25, 0.625, 0.5, 0.375, 0.5, 0.375, 0.5, 0.625, 0.5, 0.625, 0.75, 0.375, 0.75, 0.375, 0.75, 0.625, 0.75, 0.625, 1.0, 0.375, 1.0, 0.125, 0.5, 0.375, 0.5, 0.375, 0.75, 0.125, 0.75, 0.625, 0.5, 0.875, 0.5, 0.875, 0.75, 0.625, 0.75, 0.375, 0.0, 0.625, 0.0, 0.625, 0.25, 0.375, 0.25, 0.375, 0.25, 0.625, 0.25, 0.625, 0.5, 0.375, 0.5, 0.375, 0.5, 0.625, 0.5, 0.625, 0.75, 0.375, 0.75, 0.375, 0.75, 0.625, 0.75, 0.625, 1.0, 0.375, 1.0, 0.125, 0.5, 0.375, 0.5, 0.375, 0.75, 0.125, 0.75, 0.625, 0.5, 0.875, 0.5, 0.875, 0.75, 0.625, 0.75, 0.375, 0.0, 0.625, 0.0, 0.625, 0.25, 0.375, 0.25, 0.375, 0.25, 0.625, 0.25, 0.625, 0.5, 0.375, 0.5, 0.375, 0.5, 0.625, 0.5, 0.625, 0.75, 0.375, 0.75, 0.375, 0.75, 0.625, 0.75, 0.625, 1.0, 0.375, 1.0, 0.125, 0.5, 0.375, 0.5, 0.375, 0.75, 0.125, 0.75, 0.625, 0.5, 0.875, 0.5, 0.875, 0.75, 0.625, 0.75, 0.375, 0.0, 0.625, 0.0, 0.625, 0.25, 0.375, 0.25, 0.375, 0.25, 0.625, 0.25, 0.625, 0.5, 0.375, 0.5, 0.375, 0.5, 0.625, 0.5, 0.625, 0.75, 0.375, 0.75, 0.375, 0.75, 0.625, 0.75, 0.625, 1.0, 0.375, 1.0, 0.125, 0.5, 0.375, 0.5, 0.375, 0.75, 0.125, 0.75, 0.625, 0.5, 0.875, 0.5, 0.875, 0.75, 0.625, 0.75, 0.375, 0.0, 0.625, 0.0, 0.625, 0.25, 0.375, 0.25, 0.375, 0.25, 0.625, 0.25, 0.625, 0.5, 0.375, 0.5, 0.375, 0.5, 0.625, 0.5, 0.625, 0.75, 0.375, 0.75, 0.375, 0.75, 0.625, 0.75, 0.625, 1.0, 0.375, 1.0, 0.125, 0.5, 0.375, 0.5, 0.375, 0.75, 0.125, 0.75, 0.625, 0.5, 0.875, 0.5, 0.875, 0.75, 0.625, 0.75, 0.375, 0.0, 0.625, 0.0, 0.625, 0.25, 0.375, 0.25, 0.375, 0.25, 0.625, 0.25, 0.625, 0.5, 0.375, 0.5, 0.375, 0.5, 0.625, 0.5, 0.625, 0.75, 0.375, 0.75, 0.375, 0.75, 0.625, 0.75, 0.625, 1.0, 0.375, 1.0, 0.125, 0.5, 0.375, 0.5, 0.375, 0.75, 0.125, 0.75, 0.625, 0.5, 0.875, 0.5, 0.875, 0.75, 0.625, 0.75, 0.375, 0.0, 0.625, 0.0, 0.625, 0.25, 0.375, 0.25, 0.375, 0.25, 0.625, 0.25, 0.625, 0.5, 0.375, 0.5, 0.375, 0.5, 0.625, 0.5, 0.625, 0.75, 0.375, 0.75, 0.375, 0.75, 0.625, 0.75, 0.625, 1.0, 0.375, 1.0, 0.125, 0.5, 0.375, 0.5, 0.375, 0.75, 0.125, 0.75, 0.625, 0.5, 0.875, 0.5, 0.875, 0.75, 0.625, 0.75, 0.375, 0.0, 0.625, 0.0, 0.625, 0.25, 0.375, 0.25, 0.375, 0.25, 0.625, 0.25, 0.625, 0.5, 0.375, 0.5, 0.375, 0.5, 0.625, 0.5, 0.625, 0.75, 0.375, 0.75, 0.375, 0.75, 0.625, 0.75, 0.625, 1.0, 0.375, 1.0, 0.125, 0.5, 0.375, 0.5, 0.375, 0.75, 0.125, 0.75, 0.625, 0.5, 0.875, 0.5, 0.875, 0.75, 0.625, 0.75, 0.375, 0.0, 0.625, 0.0, 0.625, 0.25, 0.375, 0.25, 0.375, 0.25, 0.625, 0.25, 0.625, 0.5, 0.375, 0.5, 0.375, 0.5, 0.625, 0.5, 0.625, 0.75, 0.375, 0.75, 0.375, 0.75, 0.625, 0.75, 0.625, 1.0, 0.375, 1.0, 0.125, 0.5, 0.375, 0.5, 0.375, 0.75, 0.125, 0.75, 0.625, 0.5, 0.875, 0.5, 0.875, 0.75, 0.625, 0.75, 0.375, 0.0, 0.625, 0.0, 0.625, 0.25, 0.375, 0.25, 0.375, 0.25, 0.625, 0.25, 0.625, 0.5, 0.375, 0.5, 0.375, 0.5, 0.625, 0.5, 0.625, 0.75, 0.375, 0.75, 0.375, 0.75, 0.625, 0.75, 0.625, 1.0, 0.375, 1.0, 0.125, 0.5, 0.375, 0.5, 0.375, 0.75, 0.125, 0.75, 0.625, 0.5, 0.875, 0.5, 0.875, 0.75, 0.625, 0.75, 0.375, 0.0, 0.625, 0.0, 0.625, 0.25, 0.375, 0.25, 0.375, 0.25, 0.625, 0.25, 0.625, 0.5, 0.375, 0.5, 0.375, 0.5, 0.625, 0.5, 0.625, 0.75, 0.375, 0.75, 0.375, 0.75, 0.625, 0.75, 0.625, 1.0, 0.375, 1.0, 0.125, 0.5, 0.375, 0.5, 0.375, 0.75, 0.125, 0.75, 0.625, 0.5, 0.875, 0.5, 0.875, 0.75, 0.625, 0.75, 0.375, 0.0, 0.625, 0.0, 0.625, 0.25, 0.375, 0.25, 0.375, 0.25, 0.625, 0.25, 0.625, 0.5, 0.375, 0.5, 0.375, 0.5, 0.625, 0.5, 0.625, 0.75, 0.375, 0.75, 0.375, 0.75, 0.625, 0.75, 0.625, 1.0, 0.375, 1.0, 0.125, 0.5, 0.375, 0.5, 0.375, 0.75, 0.125, 0.75, 0.625, 0.5, 0.875, 0.5, 0.875, 0.75, 0.625, 0.75, 0.375, 0.0, 0.625, 0.0, 0.625, 0.25, 0.375, 0.25, 0.375, 0.25, 0.625, 0.25, 0.625, 0.5, 0.375, 0.5, 0.375, 0.5, 0.625, 0.5, 0.625, 0.75, 0.375, 0.75, 0.375, 0.75, 0.625, 0.75, 0.625, 1.0, 0.375, 1.0, 0.125, 0.5, 0.375, 0.5, 0.375, 0.75, 0.125, 0.75, 0.625, 0.5, 0.875, 0.5, 0.875, 0.75, 0.625, 0.75, 0.375, 0.0, 0.625, 0.0, 0.625, 0.25, 0.375, 0.25, 0.375, 0.25, 0.625, 0.25, 0.625, 0.5, 0.375, 0.5, 0.375, 0.5, 0.625, 0.5, 0.625, 0.75, 0.375, 0.75, 0.375, 0.75, 0.625, 0.75, 0.625, 1.0, 0.375, 1.0, 0.125, 0.5, 0.375, 0.5, 0.375, 0.75, 0.125, 0.75, 0.625, 0.5, 0.875, 0.5, 0.875, 0.75, 0.625, 0.75])
me_cylinder_001.materials.append(mat_material_004)
me_cylinder_001.update()
me_cube_019 = bpy.data.meshes.new('Cube.019')
me_cube_019.from_pydata([(-1.0, -1.0, -1.0), (-1.0, -1.0, 1.0), (-1.0, 1.0, -1.0), (-1.0, 1.0, 1.0), (1.0, -1.0, -1.0), (1.0, -1.0, 1.0), (1.0, 1.0, -1.0), (1.0, 1.0, 1.0)], [], [(0, 1, 3, 2), (2, 3, 7, 6), (6, 7, 5, 4), (4, 5, 1, 0), (2, 6, 4, 0), (7, 3, 1, 5)])
_uv = me_cube_019.uv_layers.new(name='UVMap')
_uv.uv.foreach_set('vector', [0.375, 0.0, 0.625, 0.0, 0.625, 0.25, 0.375, 0.25, 0.375, 0.25, 0.625, 0.25, 0.625, 0.5, 0.375, 0.5, 0.375, 0.5, 0.625, 0.5, 0.625, 0.75, 0.375, 0.75, 0.375, 0.75, 0.625, 0.75, 0.625, 1.0, 0.375, 1.0, 0.125, 0.5, 0.375, 0.5, 0.375, 0.75, 0.125, 0.75, 0.625, 0.5, 0.875, 0.5, 0.875, 0.75, 0.625, 0.75])
me_cube_019.materials.append(mat_material_003)
me_cube_019.update()

# ---- objects
ob_camera = bpy.data.objects.new('Camera', cam_camera_001)
ob_stairs = bpy.data.objects.new('Stairs', me_cylinder_001)
ob_floor_001 = bpy.data.objects.new('Floor.001', me_cube_019)

# ---- transforms, parenting, visibility, modifiers, constraints
ob_camera.location = (6.617, -23.82, 14.08)
ob_camera.rotation_mode = 'QUATERNION'
ob_camera.rotation_quaternion = (0.8422, 0.5218, 0.07134, 0.1152)
ob_stairs.location = (11.56, 0.2205, -1.87)
ob_stairs.rotation_euler = (0.0, -0.0, 1.571)
ob_stairs.scale = (0.25, 0.25, 4.0)
ob_floor_001.location = (9.403, 0.0, 1.5)
ob_floor_001.scale = (0.9876, 1.0, 0.15)

# ---- collection membership
scene.collection.objects.link(ob_camera)
scene.collection.objects.link(ob_stairs)
scene.collection.objects.link(ob_floor_001)

# ---- scene / render settings (as saved in the file)
scene.frame_start = 1; scene.frame_end = 250; scene.frame_set(0)
scene.render.engine = 'BLENDER_EEVEE_NEXT'
scene.cycles.sampling_pattern = 'TABULATED_SOBOL'
bpy.context.view_layer.update()

# ---- added for rendering (the .blend has no active camera and no usable light): camera, sun
cam_auto = bpy.data.cameras.new('AutoCamera')
cam_auto.lens = 50.0
cam_auto.sensor_width = 36.0
cam_auto.clip_end = 1000.0
ob_auto_camera = bpy.data.objects.new('AutoCamera', cam_auto)
scene.collection.objects.link(ob_auto_camera)
ob_auto_camera.location = (19.298, -10.2852, 5.44777)
ob_auto_camera.rotation_euler = (1.09748, -7.21219e-08, 0.694738)
scene.camera = ob_auto_camera
light_auto_sun = bpy.data.lights.new('AutoSun', 'SUN')
light_auto_sun.energy = 3.0
light_auto_sun.angle = 0.0523599
ob_auto_sun = bpy.data.objects.new('AutoSun', light_auto_sun)
scene.collection.objects.link(ob_auto_sun)
ob_auto_sun.rotation_euler = (0.872665, 0.174533, 0.523599)
bpy.context.view_layer.update()
